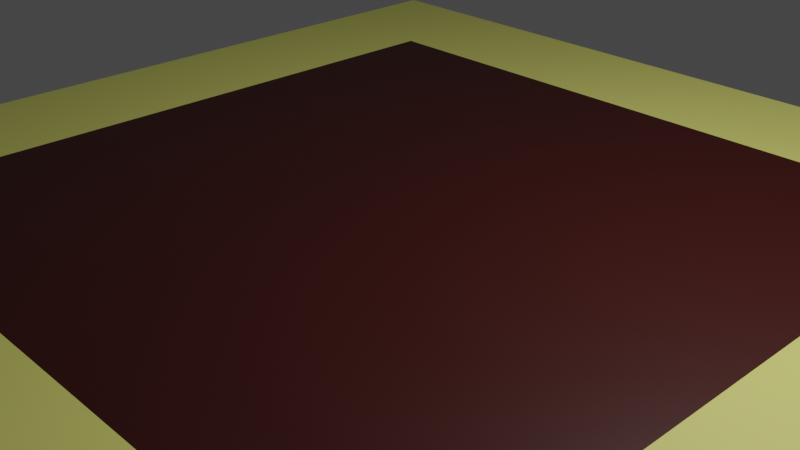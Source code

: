 # Source: trap_door.blend  (saved by Blender 2.81.16; exported with 4.5.12 LTS)
import bpy
from mathutils import Matrix  # noqa: F401  (used for matrix-valued properties, if any)

bpy.ops.wm.read_factory_settings(use_empty=True)
scene = bpy.context.scene
scene.name = 'Scene'

# ---- collections
col_collection = bpy.data.collections.new('Collection'); scene.collection.children.link(col_collection)

# ---- materials (node trees are filled in below, after node groups)
mat_wood = bpy.data.materials.new('Wood')
mat_wood.use_transparent_shadow = False
mat_frame = bpy.data.materials.new('Frame')
mat_frame.use_transparent_shadow = False

# ---- material node trees
mat_wood.use_nodes = True; mat_wood.node_tree.nodes.clear()
_N = mat_wood.node_tree.nodes; _L = mat_wood.node_tree.links
n0 = _N.new('ShaderNodeOutputMaterial'); n0.name = 'Material Output'; n0.location = (300, 300)
n1 = _N.new('ShaderNodeBsdfPrincipled'); n1.name = 'Principled BSDF'; n1.location = (10, 300)
n1.distribution = 'GGX'
n1.subsurface_method = 'BURLEY'
n1.inputs[0].default_value = (0.04517, 0.002617, 0.0006594, 1.0)
n1.inputs[3].default_value = 1.45
n1.inputs[27].default_value = (0.0, 0.0, 0.0, 1.0)
n1.inputs[28].default_value = 1.0
_L.new(n1.outputs[0], n0.inputs[0])
n0.is_active_output = True
mat_frame.use_nodes = True; mat_frame.node_tree.nodes.clear()
_N = mat_frame.node_tree.nodes; _L = mat_frame.node_tree.links
n0 = _N.new('ShaderNodeOutputMaterial'); n0.name = 'Material Output'; n0.location = (300, 300)
n1 = _N.new('ShaderNodeBsdfPrincipled'); n1.name = 'Principled BSDF'; n1.location = (10, 300)
n1.distribution = 'GGX'
n1.subsurface_method = 'BURLEY'
n1.inputs[0].default_value = (0.8, 0.7957, 0.1908, 1.0)
n1.inputs[3].default_value = 1.45
n1.inputs[27].default_value = (0.0, 0.0, 0.0, 1.0)
n1.inputs[28].default_value = 1.0
_L.new(n1.outputs[0], n0.inputs[0])
n0.is_active_output = True

# ---- world
world_world = bpy.data.worlds.new('World'); scene.world = world_world
world_world.use_nodes = True; world_world.node_tree.nodes.clear()
_N = world_world.node_tree.nodes; _L = world_world.node_tree.links
n0 = _N.new('ShaderNodeOutputWorld'); n0.name = 'World Output'; n0.location = (300, 300)
n1 = _N.new('ShaderNodeBackground'); n1.name = 'Background'; n1.location = (10, 300)
n1.inputs[0].default_value = (0.05088, 0.05088, 0.05088, 1.0)
_L.new(n1.outputs[0], n0.inputs[0])
n0.is_active_output = True
world_world.color = (0.05088, 0.05088, 0.05088)
world_world.use_sun_shadow = False
world_world.sun_shadow_jitter_overblur = 0.0

# ---- cameras
cam_camera = bpy.data.cameras.new('Camera')
cam_camera.clip_end = 100.0
cam_camera.ortho_scale = 7.314

# ---- lights
light_light = bpy.data.lights.new('Light', 'POINT')
light_light.transmission_factor = 0.0
light_light.energy = 1000.0
light_light.shadow_soft_size = 0.1
light_light.shadow_maximum_resolution = 0.006
light_light.use_absolute_resolution = True

# ---- meshes
me_trap_door = bpy.data.meshes.new('Trap Door')
me_trap_door.from_pydata([(-1.0, -1.0, -1.0), (-1.0, -1.0, 1.0), (-1.0, 1.0, -1.0), (-1.0, 1.0, 1.0), (1.0, -1.0, -1.0), (1.0, -1.0, 1.0), (1.0, 1.0, -1.0), (1.0, 1.0, 1.0)], [], [(0, 1, 3, 2), (2, 3, 7, 6), (6, 7, 5, 4), (4, 5, 1, 0), (2, 6, 4, 0), (7, 3, 1, 5)])
_uv = me_trap_door.uv_layers.new(name='UVMap')
_uv.uv.foreach_set('vector', [0.375, 0.0, 0.625, 0.0, 0.625, 0.25, 0.375, 0.25, 0.375, 0.25, 0.625, 0.25, 0.625, 0.5, 0.375, 0.5, 0.375, 0.5, 0.625, 0.5, 0.625, 0.75, 0.375, 0.75, 0.375, 0.75, 0.625, 0.75, 0.625, 1.0, 0.375, 1.0, 0.125, 0.5, 0.375, 0.5, 0.375, 0.75, 0.125, 0.75, 0.625, 0.5, 0.875, 0.5, 0.875, 0.75, 0.625, 0.75])
me_trap_door.materials.append(mat_wood)
me_trap_door.use_remesh_fix_poles = True
me_trap_door.use_remesh_preserve_attributes = False
me_trap_door.use_mirror_vertex_groups = False
me_trap_door.update()
me_frame = bpy.data.meshes.new('Frame')
me_frame.from_pydata([(-1.0, 1.0, -1.0), (-1.0, 1.0, 1.0), (-1.0, 1.4, -1.0), (-1.0, 1.4, 1.0), (1.0, 1.0, -1.0), (1.0, 1.0, 1.0), (1.0, 1.4, -1.0), (1.0, 1.4, 1.0), (-1.0, -1.4, -1.0), (-1.0, -1.4, 1.0), (-1.0, -1.0, -1.0), (-1.0, -1.0, 1.0), (1.0, -1.4, -1.0), (1.0, -1.4, 1.0), (1.0, -1.0, -1.0), (1.0, -1.0, 1.0), (-1.0, -1.4, 1.0), (-1.4, -1.4, 1.0), (-1.0, 1.4, 1.0), (-1.4, 1.4, 1.0), (1.4, -1.4, 1.0), (1.0, -1.4, 1.0), (1.4, 1.4, 1.0), (1.0, 1.4, 1.0)], [], [(0, 1, 3, 2), (2, 3, 7, 6), (6, 7, 5, 4), (4, 5, 1, 0), (2, 6, 4, 0), (7, 3, 1, 5), (8, 9, 11, 10), (10, 11, 15, 14), (14, 15, 13, 12), (12, 13, 9, 8), (10, 14, 12, 8), (15, 11, 9, 13), (19, 17, 16, 18), (23, 21, 20, 22)])
_uv = me_frame.uv_layers.new(name='UVMap')
_uv.uv.foreach_set('vector', [0.375, 0.0, 0.625, 0.0, 0.625, 0.25, 0.375, 0.25, 0.375, 0.25, 0.625, 0.25, 0.625, 0.5, 0.375, 0.5, 0.375, 0.5, 0.625, 0.5, 0.625, 0.75, 0.375, 0.75, 0.375, 0.75, 0.625, 0.75, 0.625, 1.0, 0.375, 1.0, 0.125, 0.5, 0.375, 0.5, 0.375, 0.75, 0.125, 0.75, 0.625, 0.5, 0.875, 0.5, 0.875, 0.75, 0.625, 0.75, 0.375, 0.0, 0.625, 0.0, 0.625, 0.25, 0.375, 0.25, 0.375, 0.25, 0.625, 0.25, 0.625, 0.5, 0.375, 0.5, 0.375, 0.5, 0.625, 0.5, 0.625, 0.75, 0.375, 0.75, 0.375, 0.75, 0.625, 0.75, 0.625, 1.0, 0.375, 1.0, 0.125, 0.5, 0.375, 0.5, 0.375, 0.75, 0.125, 0.75, 0.625, 0.5, 0.875, 0.5, 0.875, 0.75, 0.625, 0.75, 0.625, 0.5, 0.875, 0.5, 0.875, 0.75, 0.625, 0.75, 0.625, 0.5, 0.875, 0.5, 0.875, 0.75, 0.625, 0.75])
me_frame.materials.append(mat_frame)
me_frame.use_remesh_fix_poles = True
me_frame.use_remesh_preserve_attributes = False
me_frame.use_mirror_vertex_groups = False
me_frame.update()

# ---- objects
ob_light = bpy.data.objects.new('Light', light_light)
ob_camera = bpy.data.objects.new('Camera', cam_camera)
ob_trap_door = bpy.data.objects.new('Trap Door', me_trap_door)
ob_frame = bpy.data.objects.new('Frame', me_frame)

# ---- transforms, parenting, visibility, modifiers, constraints
ob_light.location = (4.076, 1.005, 5.904)
ob_light.rotation_euler = (0.6503, 0.05522, 1.866)
ob_light.lock_rotations_4d = False
ob_light.empty_display_type = 'ARROWS'
ob_light.color = (0.0, 0.0, 0.0, 0.0)
ob_light.lineart.crease_threshold = 0.0
ob_camera.location = (7.359, -6.926, 4.958)
ob_camera.rotation_euler = (1.109, 0.0, 0.8149)
ob_camera.lock_rotations_4d = False
ob_camera.empty_display_type = 'ARROWS'
ob_camera.color = (0.0, 0.0, 0.0, 0.0)
ob_camera.display_type = 'WIRE'
ob_camera.lineart.crease_threshold = 0.0
ob_trap_door.location = (0.0, 0.0, 0.0)
ob_trap_door.scale = (4.0, 4.0, 0.125)
ob_trap_door.lineart.crease_threshold = 0.0
ob_frame.location = (0.0, 0.0, 0.0)
ob_frame.scale = (4.0, 4.0, 0.125)
ob_frame.lineart.crease_threshold = 0.0

# ---- collection membership
col_collection.objects.link(ob_light)
col_collection.objects.link(ob_camera)
col_collection.objects.link(ob_trap_door)
col_collection.objects.link(ob_frame)

# ---- scene / render settings (as saved in the file)
scene.camera = ob_camera
scene.frame_start = 1; scene.frame_end = 250; scene.frame_set(76)
scene.render.engine = 'BLENDER_EEVEE_NEXT'
scene.cycles.use_denoising = False
scene.cycles.samples = 128
scene.cycles.sampling_pattern = 'TABULATED_SOBOL'
scene.cycles.use_adaptive_sampling = False
scene.cycles.use_light_tree = False
scene.view_settings.view_transform = 'Filmic'
bpy.context.view_layer.update()

